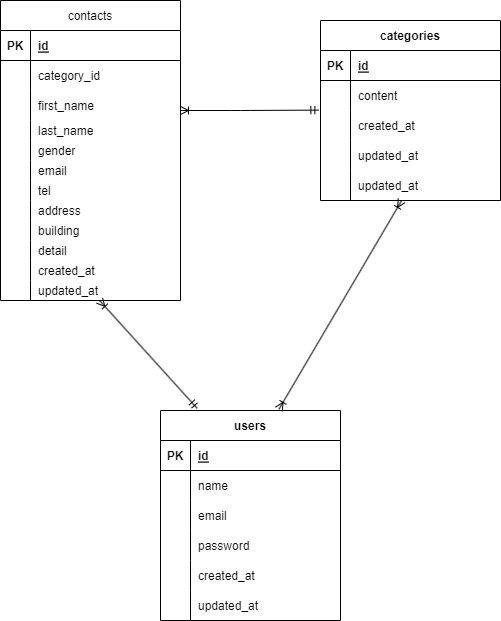

The diagram above was exported from draw.io. Its source (the exported page's mxGraphModel, read from the mxfile embedded in the PNG):
<mxGraphModel dx="234" dy="563" grid="1" gridSize="10" guides="1" tooltips="1" connect="1" arrows="1" fold="1" page="1" pageScale="1" pageWidth="827" pageHeight="1169" math="0" shadow="0">
  <root>
    <mxCell id="0" />
    <mxCell id="1" parent="0" />
    <mxCell id="5" value="contacts" style="shape=table;startSize=30;container=1;collapsible=1;childLayout=tableLayout;fixedRows=1;rowLines=0;fontStyle=0;align=center;resizeLast=1;" vertex="1" parent="1">
      <mxGeometry x="30" y="180" width="180" height="300" as="geometry" />
    </mxCell>
    <mxCell id="6" value="" style="shape=tableRow;horizontal=0;startSize=0;swimlaneHead=0;swimlaneBody=0;fillColor=none;collapsible=0;dropTarget=0;points=[[0,0.5],[1,0.5]];portConstraint=eastwest;top=0;left=0;right=0;bottom=1;" vertex="1" parent="5">
      <mxGeometry y="30" width="180" height="30" as="geometry" />
    </mxCell>
    <mxCell id="7" value="PK" style="shape=partialRectangle;connectable=0;fillColor=none;top=0;left=0;bottom=0;right=0;fontStyle=1;overflow=hidden;" vertex="1" parent="6">
      <mxGeometry width="30" height="30" as="geometry">
        <mxRectangle width="30" height="30" as="alternateBounds" />
      </mxGeometry>
    </mxCell>
    <mxCell id="8" value="id" style="shape=partialRectangle;connectable=0;fillColor=none;top=0;left=0;bottom=0;right=0;align=left;spacingLeft=6;fontStyle=5;overflow=hidden;" vertex="1" parent="6">
      <mxGeometry x="30" width="150" height="30" as="geometry">
        <mxRectangle width="150" height="30" as="alternateBounds" />
      </mxGeometry>
    </mxCell>
    <mxCell id="9" value="" style="shape=tableRow;horizontal=0;startSize=0;swimlaneHead=0;swimlaneBody=0;fillColor=none;collapsible=0;dropTarget=0;points=[[0,0.5],[1,0.5]];portConstraint=eastwest;top=0;left=0;right=0;bottom=0;" vertex="1" parent="5">
      <mxGeometry y="60" width="180" height="30" as="geometry" />
    </mxCell>
    <mxCell id="10" value="" style="shape=partialRectangle;connectable=0;fillColor=none;top=0;left=0;bottom=0;right=0;editable=1;overflow=hidden;" vertex="1" parent="9">
      <mxGeometry width="30" height="30" as="geometry">
        <mxRectangle width="30" height="30" as="alternateBounds" />
      </mxGeometry>
    </mxCell>
    <mxCell id="11" value="category_id" style="shape=partialRectangle;connectable=0;fillColor=none;top=0;left=0;bottom=0;right=0;align=left;spacingLeft=6;overflow=hidden;" vertex="1" parent="9">
      <mxGeometry x="30" width="150" height="30" as="geometry">
        <mxRectangle width="150" height="30" as="alternateBounds" />
      </mxGeometry>
    </mxCell>
    <mxCell id="12" value="" style="shape=tableRow;horizontal=0;startSize=0;swimlaneHead=0;swimlaneBody=0;fillColor=none;collapsible=0;dropTarget=0;points=[[0,0.5],[1,0.5]];portConstraint=eastwest;top=0;left=0;right=0;bottom=0;" vertex="1" parent="5">
      <mxGeometry y="90" width="180" height="30" as="geometry" />
    </mxCell>
    <mxCell id="13" value="" style="shape=partialRectangle;connectable=0;fillColor=none;top=0;left=0;bottom=0;right=0;editable=1;overflow=hidden;" vertex="1" parent="12">
      <mxGeometry width="30" height="30" as="geometry">
        <mxRectangle width="30" height="30" as="alternateBounds" />
      </mxGeometry>
    </mxCell>
    <mxCell id="14" value="first_name" style="shape=partialRectangle;connectable=0;fillColor=none;top=0;left=0;bottom=0;right=0;align=left;spacingLeft=6;overflow=hidden;" vertex="1" parent="12">
      <mxGeometry x="30" width="150" height="30" as="geometry">
        <mxRectangle width="150" height="30" as="alternateBounds" />
      </mxGeometry>
    </mxCell>
    <mxCell id="15" value="" style="shape=tableRow;horizontal=0;startSize=0;swimlaneHead=0;swimlaneBody=0;fillColor=none;collapsible=0;dropTarget=0;points=[[0,0.5],[1,0.5]];portConstraint=eastwest;top=0;left=0;right=0;bottom=0;" vertex="1" parent="5">
      <mxGeometry y="120" width="180" height="20" as="geometry" />
    </mxCell>
    <mxCell id="16" value="" style="shape=partialRectangle;connectable=0;fillColor=none;top=0;left=0;bottom=0;right=0;editable=1;overflow=hidden;" vertex="1" parent="15">
      <mxGeometry width="30" height="20" as="geometry">
        <mxRectangle width="30" height="20" as="alternateBounds" />
      </mxGeometry>
    </mxCell>
    <mxCell id="17" value="last_name" style="shape=partialRectangle;connectable=0;fillColor=none;top=0;left=0;bottom=0;right=0;align=left;spacingLeft=6;overflow=hidden;" vertex="1" parent="15">
      <mxGeometry x="30" width="150" height="20" as="geometry">
        <mxRectangle width="150" height="20" as="alternateBounds" />
      </mxGeometry>
    </mxCell>
    <mxCell id="20" value="" style="shape=tableRow;horizontal=0;startSize=0;swimlaneHead=0;swimlaneBody=0;fillColor=none;collapsible=0;dropTarget=0;points=[[0,0.5],[1,0.5]];portConstraint=eastwest;top=0;left=0;right=0;bottom=0;" vertex="1" parent="5">
      <mxGeometry y="140" width="180" height="20" as="geometry" />
    </mxCell>
    <mxCell id="21" value="" style="shape=partialRectangle;connectable=0;fillColor=none;top=0;left=0;bottom=0;right=0;editable=1;overflow=hidden;" vertex="1" parent="20">
      <mxGeometry width="30" height="20" as="geometry">
        <mxRectangle width="30" height="20" as="alternateBounds" />
      </mxGeometry>
    </mxCell>
    <mxCell id="22" value="gender" style="shape=partialRectangle;connectable=0;fillColor=none;top=0;left=0;bottom=0;right=0;align=left;spacingLeft=6;overflow=hidden;" vertex="1" parent="20">
      <mxGeometry x="30" width="150" height="20" as="geometry">
        <mxRectangle width="150" height="20" as="alternateBounds" />
      </mxGeometry>
    </mxCell>
    <mxCell id="23" value="" style="shape=tableRow;horizontal=0;startSize=0;swimlaneHead=0;swimlaneBody=0;fillColor=none;collapsible=0;dropTarget=0;points=[[0,0.5],[1,0.5]];portConstraint=eastwest;top=0;left=0;right=0;bottom=0;" vertex="1" parent="5">
      <mxGeometry y="160" width="180" height="20" as="geometry" />
    </mxCell>
    <mxCell id="24" value="" style="shape=partialRectangle;connectable=0;fillColor=none;top=0;left=0;bottom=0;right=0;editable=1;overflow=hidden;" vertex="1" parent="23">
      <mxGeometry width="30" height="20" as="geometry">
        <mxRectangle width="30" height="20" as="alternateBounds" />
      </mxGeometry>
    </mxCell>
    <mxCell id="25" value="email" style="shape=partialRectangle;connectable=0;fillColor=none;top=0;left=0;bottom=0;right=0;align=left;spacingLeft=6;overflow=hidden;" vertex="1" parent="23">
      <mxGeometry x="30" width="150" height="20" as="geometry">
        <mxRectangle width="150" height="20" as="alternateBounds" />
      </mxGeometry>
    </mxCell>
    <mxCell id="26" value="" style="shape=tableRow;horizontal=0;startSize=0;swimlaneHead=0;swimlaneBody=0;fillColor=none;collapsible=0;dropTarget=0;points=[[0,0.5],[1,0.5]];portConstraint=eastwest;top=0;left=0;right=0;bottom=0;" vertex="1" parent="5">
      <mxGeometry y="180" width="180" height="20" as="geometry" />
    </mxCell>
    <mxCell id="27" value="" style="shape=partialRectangle;connectable=0;fillColor=none;top=0;left=0;bottom=0;right=0;editable=1;overflow=hidden;" vertex="1" parent="26">
      <mxGeometry width="30" height="20" as="geometry">
        <mxRectangle width="30" height="20" as="alternateBounds" />
      </mxGeometry>
    </mxCell>
    <mxCell id="28" value="tel" style="shape=partialRectangle;connectable=0;fillColor=none;top=0;left=0;bottom=0;right=0;align=left;spacingLeft=6;overflow=hidden;" vertex="1" parent="26">
      <mxGeometry x="30" width="150" height="20" as="geometry">
        <mxRectangle width="150" height="20" as="alternateBounds" />
      </mxGeometry>
    </mxCell>
    <mxCell id="29" value="" style="shape=tableRow;horizontal=0;startSize=0;swimlaneHead=0;swimlaneBody=0;fillColor=none;collapsible=0;dropTarget=0;points=[[0,0.5],[1,0.5]];portConstraint=eastwest;top=0;left=0;right=0;bottom=0;" vertex="1" parent="5">
      <mxGeometry y="200" width="180" height="20" as="geometry" />
    </mxCell>
    <mxCell id="30" value="" style="shape=partialRectangle;connectable=0;fillColor=none;top=0;left=0;bottom=0;right=0;editable=1;overflow=hidden;" vertex="1" parent="29">
      <mxGeometry width="30" height="20" as="geometry">
        <mxRectangle width="30" height="20" as="alternateBounds" />
      </mxGeometry>
    </mxCell>
    <mxCell id="31" value="address" style="shape=partialRectangle;connectable=0;fillColor=none;top=0;left=0;bottom=0;right=0;align=left;spacingLeft=6;overflow=hidden;" vertex="1" parent="29">
      <mxGeometry x="30" width="150" height="20" as="geometry">
        <mxRectangle width="150" height="20" as="alternateBounds" />
      </mxGeometry>
    </mxCell>
    <mxCell id="32" value="" style="shape=tableRow;horizontal=0;startSize=0;swimlaneHead=0;swimlaneBody=0;fillColor=none;collapsible=0;dropTarget=0;points=[[0,0.5],[1,0.5]];portConstraint=eastwest;top=0;left=0;right=0;bottom=0;" vertex="1" parent="5">
      <mxGeometry y="220" width="180" height="20" as="geometry" />
    </mxCell>
    <mxCell id="33" value="" style="shape=partialRectangle;connectable=0;fillColor=none;top=0;left=0;bottom=0;right=0;editable=1;overflow=hidden;" vertex="1" parent="32">
      <mxGeometry width="30" height="20" as="geometry">
        <mxRectangle width="30" height="20" as="alternateBounds" />
      </mxGeometry>
    </mxCell>
    <mxCell id="34" value="building" style="shape=partialRectangle;connectable=0;fillColor=none;top=0;left=0;bottom=0;right=0;align=left;spacingLeft=6;overflow=hidden;" vertex="1" parent="32">
      <mxGeometry x="30" width="150" height="20" as="geometry">
        <mxRectangle width="150" height="20" as="alternateBounds" />
      </mxGeometry>
    </mxCell>
    <mxCell id="35" value="" style="shape=tableRow;horizontal=0;startSize=0;swimlaneHead=0;swimlaneBody=0;fillColor=none;collapsible=0;dropTarget=0;points=[[0,0.5],[1,0.5]];portConstraint=eastwest;top=0;left=0;right=0;bottom=0;" vertex="1" parent="5">
      <mxGeometry y="240" width="180" height="20" as="geometry" />
    </mxCell>
    <mxCell id="36" value="" style="shape=partialRectangle;connectable=0;fillColor=none;top=0;left=0;bottom=0;right=0;editable=1;overflow=hidden;" vertex="1" parent="35">
      <mxGeometry width="30" height="20" as="geometry">
        <mxRectangle width="30" height="20" as="alternateBounds" />
      </mxGeometry>
    </mxCell>
    <mxCell id="37" value="detail" style="shape=partialRectangle;connectable=0;fillColor=none;top=0;left=0;bottom=0;right=0;align=left;spacingLeft=6;overflow=hidden;" vertex="1" parent="35">
      <mxGeometry x="30" width="150" height="20" as="geometry">
        <mxRectangle width="150" height="20" as="alternateBounds" />
      </mxGeometry>
    </mxCell>
    <mxCell id="38" value="" style="shape=tableRow;horizontal=0;startSize=0;swimlaneHead=0;swimlaneBody=0;fillColor=none;collapsible=0;dropTarget=0;points=[[0,0.5],[1,0.5]];portConstraint=eastwest;top=0;left=0;right=0;bottom=0;" vertex="1" parent="5">
      <mxGeometry y="260" width="180" height="20" as="geometry" />
    </mxCell>
    <mxCell id="39" value="" style="shape=partialRectangle;connectable=0;fillColor=none;top=0;left=0;bottom=0;right=0;editable=1;overflow=hidden;" vertex="1" parent="38">
      <mxGeometry width="30" height="20" as="geometry">
        <mxRectangle width="30" height="20" as="alternateBounds" />
      </mxGeometry>
    </mxCell>
    <mxCell id="40" value="created_at" style="shape=partialRectangle;connectable=0;fillColor=none;top=0;left=0;bottom=0;right=0;align=left;spacingLeft=6;overflow=hidden;" vertex="1" parent="38">
      <mxGeometry x="30" width="150" height="20" as="geometry">
        <mxRectangle width="150" height="20" as="alternateBounds" />
      </mxGeometry>
    </mxCell>
    <mxCell id="41" value="" style="shape=tableRow;horizontal=0;startSize=0;swimlaneHead=0;swimlaneBody=0;fillColor=none;collapsible=0;dropTarget=0;points=[[0,0.5],[1,0.5]];portConstraint=eastwest;top=0;left=0;right=0;bottom=0;" vertex="1" parent="5">
      <mxGeometry y="280" width="180" height="20" as="geometry" />
    </mxCell>
    <mxCell id="42" value="" style="shape=partialRectangle;connectable=0;fillColor=none;top=0;left=0;bottom=0;right=0;editable=1;overflow=hidden;" vertex="1" parent="41">
      <mxGeometry width="30" height="20" as="geometry">
        <mxRectangle width="30" height="20" as="alternateBounds" />
      </mxGeometry>
    </mxCell>
    <mxCell id="43" value="updated_at" style="shape=partialRectangle;connectable=0;fillColor=none;top=0;left=0;bottom=0;right=0;align=left;spacingLeft=6;overflow=hidden;" vertex="1" parent="41">
      <mxGeometry x="30" width="150" height="20" as="geometry">
        <mxRectangle width="150" height="20" as="alternateBounds" />
      </mxGeometry>
    </mxCell>
    <mxCell id="44" value="categories" style="shape=table;startSize=30;container=1;collapsible=1;childLayout=tableLayout;fixedRows=1;rowLines=0;fontStyle=1;align=center;resizeLast=1;" vertex="1" parent="1">
      <mxGeometry x="350" y="200" width="180" height="180" as="geometry" />
    </mxCell>
    <mxCell id="45" value="" style="shape=tableRow;horizontal=0;startSize=0;swimlaneHead=0;swimlaneBody=0;fillColor=none;collapsible=0;dropTarget=0;points=[[0,0.5],[1,0.5]];portConstraint=eastwest;top=0;left=0;right=0;bottom=1;" vertex="1" parent="44">
      <mxGeometry y="30" width="180" height="30" as="geometry" />
    </mxCell>
    <mxCell id="46" value="PK" style="shape=partialRectangle;connectable=0;fillColor=none;top=0;left=0;bottom=0;right=0;fontStyle=1;overflow=hidden;" vertex="1" parent="45">
      <mxGeometry width="30" height="30" as="geometry">
        <mxRectangle width="30" height="30" as="alternateBounds" />
      </mxGeometry>
    </mxCell>
    <mxCell id="47" value="id" style="shape=partialRectangle;connectable=0;fillColor=none;top=0;left=0;bottom=0;right=0;align=left;spacingLeft=6;fontStyle=5;overflow=hidden;" vertex="1" parent="45">
      <mxGeometry x="30" width="150" height="30" as="geometry">
        <mxRectangle width="150" height="30" as="alternateBounds" />
      </mxGeometry>
    </mxCell>
    <mxCell id="48" value="" style="shape=tableRow;horizontal=0;startSize=0;swimlaneHead=0;swimlaneBody=0;fillColor=none;collapsible=0;dropTarget=0;points=[[0,0.5],[1,0.5]];portConstraint=eastwest;top=0;left=0;right=0;bottom=0;" vertex="1" parent="44">
      <mxGeometry y="60" width="180" height="30" as="geometry" />
    </mxCell>
    <mxCell id="49" value="" style="shape=partialRectangle;connectable=0;fillColor=none;top=0;left=0;bottom=0;right=0;editable=1;overflow=hidden;" vertex="1" parent="48">
      <mxGeometry width="30" height="30" as="geometry">
        <mxRectangle width="30" height="30" as="alternateBounds" />
      </mxGeometry>
    </mxCell>
    <mxCell id="50" value="content" style="shape=partialRectangle;connectable=0;fillColor=none;top=0;left=0;bottom=0;right=0;align=left;spacingLeft=6;overflow=hidden;" vertex="1" parent="48">
      <mxGeometry x="30" width="150" height="30" as="geometry">
        <mxRectangle width="150" height="30" as="alternateBounds" />
      </mxGeometry>
    </mxCell>
    <mxCell id="51" value="" style="shape=tableRow;horizontal=0;startSize=0;swimlaneHead=0;swimlaneBody=0;fillColor=none;collapsible=0;dropTarget=0;points=[[0,0.5],[1,0.5]];portConstraint=eastwest;top=0;left=0;right=0;bottom=0;" vertex="1" parent="44">
      <mxGeometry y="90" width="180" height="30" as="geometry" />
    </mxCell>
    <mxCell id="52" value="" style="shape=partialRectangle;connectable=0;fillColor=none;top=0;left=0;bottom=0;right=0;editable=1;overflow=hidden;" vertex="1" parent="51">
      <mxGeometry width="30" height="30" as="geometry">
        <mxRectangle width="30" height="30" as="alternateBounds" />
      </mxGeometry>
    </mxCell>
    <mxCell id="53" value="created_at" style="shape=partialRectangle;connectable=0;fillColor=none;top=0;left=0;bottom=0;right=0;align=left;spacingLeft=6;overflow=hidden;" vertex="1" parent="51">
      <mxGeometry x="30" width="150" height="30" as="geometry">
        <mxRectangle width="150" height="30" as="alternateBounds" />
      </mxGeometry>
    </mxCell>
    <mxCell id="80" value="" style="shape=tableRow;horizontal=0;startSize=0;swimlaneHead=0;swimlaneBody=0;fillColor=none;collapsible=0;dropTarget=0;points=[[0,0.5],[1,0.5]];portConstraint=eastwest;top=0;left=0;right=0;bottom=0;" vertex="1" parent="44">
      <mxGeometry y="120" width="180" height="30" as="geometry" />
    </mxCell>
    <mxCell id="81" value="" style="shape=partialRectangle;connectable=0;fillColor=none;top=0;left=0;bottom=0;right=0;editable=1;overflow=hidden;" vertex="1" parent="80">
      <mxGeometry width="30" height="30" as="geometry">
        <mxRectangle width="30" height="30" as="alternateBounds" />
      </mxGeometry>
    </mxCell>
    <mxCell id="82" value="updated_at" style="shape=partialRectangle;connectable=0;fillColor=none;top=0;left=0;bottom=0;right=0;align=left;spacingLeft=6;overflow=hidden;" vertex="1" parent="80">
      <mxGeometry x="30" width="150" height="30" as="geometry">
        <mxRectangle width="150" height="30" as="alternateBounds" />
      </mxGeometry>
    </mxCell>
    <mxCell id="54" value="" style="shape=tableRow;horizontal=0;startSize=0;swimlaneHead=0;swimlaneBody=0;fillColor=none;collapsible=0;dropTarget=0;points=[[0,0.5],[1,0.5]];portConstraint=eastwest;top=0;left=0;right=0;bottom=0;" vertex="1" parent="44">
      <mxGeometry y="150" width="180" height="30" as="geometry" />
    </mxCell>
    <mxCell id="55" value="" style="shape=partialRectangle;connectable=0;fillColor=none;top=0;left=0;bottom=0;right=0;editable=1;overflow=hidden;" vertex="1" parent="54">
      <mxGeometry width="30" height="30" as="geometry">
        <mxRectangle width="30" height="30" as="alternateBounds" />
      </mxGeometry>
    </mxCell>
    <mxCell id="56" value="updated_at" style="shape=partialRectangle;connectable=0;fillColor=none;top=0;left=0;bottom=0;right=0;align=left;spacingLeft=6;overflow=hidden;" vertex="1" parent="54">
      <mxGeometry x="30" width="150" height="30" as="geometry">
        <mxRectangle width="150" height="30" as="alternateBounds" />
      </mxGeometry>
    </mxCell>
    <mxCell id="60" value="users" style="shape=table;startSize=30;container=1;collapsible=1;childLayout=tableLayout;fixedRows=1;rowLines=0;fontStyle=1;align=center;resizeLast=1;" vertex="1" parent="1">
      <mxGeometry x="190" y="590" width="180" height="210" as="geometry" />
    </mxCell>
    <mxCell id="61" value="" style="shape=tableRow;horizontal=0;startSize=0;swimlaneHead=0;swimlaneBody=0;fillColor=none;collapsible=0;dropTarget=0;points=[[0,0.5],[1,0.5]];portConstraint=eastwest;top=0;left=0;right=0;bottom=1;" vertex="1" parent="60">
      <mxGeometry y="30" width="180" height="30" as="geometry" />
    </mxCell>
    <mxCell id="62" value="PK" style="shape=partialRectangle;connectable=0;fillColor=none;top=0;left=0;bottom=0;right=0;fontStyle=1;overflow=hidden;" vertex="1" parent="61">
      <mxGeometry width="30" height="30" as="geometry">
        <mxRectangle width="30" height="30" as="alternateBounds" />
      </mxGeometry>
    </mxCell>
    <mxCell id="63" value="id" style="shape=partialRectangle;connectable=0;fillColor=none;top=0;left=0;bottom=0;right=0;align=left;spacingLeft=6;fontStyle=5;overflow=hidden;" vertex="1" parent="61">
      <mxGeometry x="30" width="150" height="30" as="geometry">
        <mxRectangle width="150" height="30" as="alternateBounds" />
      </mxGeometry>
    </mxCell>
    <mxCell id="64" value="" style="shape=tableRow;horizontal=0;startSize=0;swimlaneHead=0;swimlaneBody=0;fillColor=none;collapsible=0;dropTarget=0;points=[[0,0.5],[1,0.5]];portConstraint=eastwest;top=0;left=0;right=0;bottom=0;" vertex="1" parent="60">
      <mxGeometry y="60" width="180" height="30" as="geometry" />
    </mxCell>
    <mxCell id="65" value="" style="shape=partialRectangle;connectable=0;fillColor=none;top=0;left=0;bottom=0;right=0;editable=1;overflow=hidden;" vertex="1" parent="64">
      <mxGeometry width="30" height="30" as="geometry">
        <mxRectangle width="30" height="30" as="alternateBounds" />
      </mxGeometry>
    </mxCell>
    <mxCell id="66" value="name" style="shape=partialRectangle;connectable=0;fillColor=none;top=0;left=0;bottom=0;right=0;align=left;spacingLeft=6;overflow=hidden;" vertex="1" parent="64">
      <mxGeometry x="30" width="150" height="30" as="geometry">
        <mxRectangle width="150" height="30" as="alternateBounds" />
      </mxGeometry>
    </mxCell>
    <mxCell id="67" value="" style="shape=tableRow;horizontal=0;startSize=0;swimlaneHead=0;swimlaneBody=0;fillColor=none;collapsible=0;dropTarget=0;points=[[0,0.5],[1,0.5]];portConstraint=eastwest;top=0;left=0;right=0;bottom=0;" vertex="1" parent="60">
      <mxGeometry y="90" width="180" height="30" as="geometry" />
    </mxCell>
    <mxCell id="68" value="" style="shape=partialRectangle;connectable=0;fillColor=none;top=0;left=0;bottom=0;right=0;editable=1;overflow=hidden;" vertex="1" parent="67">
      <mxGeometry width="30" height="30" as="geometry">
        <mxRectangle width="30" height="30" as="alternateBounds" />
      </mxGeometry>
    </mxCell>
    <mxCell id="69" value="email" style="shape=partialRectangle;connectable=0;fillColor=none;top=0;left=0;bottom=0;right=0;align=left;spacingLeft=6;overflow=hidden;" vertex="1" parent="67">
      <mxGeometry x="30" width="150" height="30" as="geometry">
        <mxRectangle width="150" height="30" as="alternateBounds" />
      </mxGeometry>
    </mxCell>
    <mxCell id="70" value="" style="shape=tableRow;horizontal=0;startSize=0;swimlaneHead=0;swimlaneBody=0;fillColor=none;collapsible=0;dropTarget=0;points=[[0,0.5],[1,0.5]];portConstraint=eastwest;top=0;left=0;right=0;bottom=0;" vertex="1" parent="60">
      <mxGeometry y="120" width="180" height="30" as="geometry" />
    </mxCell>
    <mxCell id="71" value="" style="shape=partialRectangle;connectable=0;fillColor=none;top=0;left=0;bottom=0;right=0;editable=1;overflow=hidden;" vertex="1" parent="70">
      <mxGeometry width="30" height="30" as="geometry">
        <mxRectangle width="30" height="30" as="alternateBounds" />
      </mxGeometry>
    </mxCell>
    <mxCell id="72" value="password" style="shape=partialRectangle;connectable=0;fillColor=none;top=0;left=0;bottom=0;right=0;align=left;spacingLeft=6;overflow=hidden;" vertex="1" parent="70">
      <mxGeometry x="30" width="150" height="30" as="geometry">
        <mxRectangle width="150" height="30" as="alternateBounds" />
      </mxGeometry>
    </mxCell>
    <mxCell id="73" value="" style="shape=tableRow;horizontal=0;startSize=0;swimlaneHead=0;swimlaneBody=0;fillColor=none;collapsible=0;dropTarget=0;points=[[0,0.5],[1,0.5]];portConstraint=eastwest;top=0;left=0;right=0;bottom=0;" vertex="1" parent="60">
      <mxGeometry y="150" width="180" height="30" as="geometry" />
    </mxCell>
    <mxCell id="74" value="" style="shape=partialRectangle;connectable=0;fillColor=none;top=0;left=0;bottom=0;right=0;editable=1;overflow=hidden;" vertex="1" parent="73">
      <mxGeometry width="30" height="30" as="geometry">
        <mxRectangle width="30" height="30" as="alternateBounds" />
      </mxGeometry>
    </mxCell>
    <mxCell id="75" value="created_at" style="shape=partialRectangle;connectable=0;fillColor=none;top=0;left=0;bottom=0;right=0;align=left;spacingLeft=6;overflow=hidden;" vertex="1" parent="73">
      <mxGeometry x="30" width="150" height="30" as="geometry">
        <mxRectangle width="150" height="30" as="alternateBounds" />
      </mxGeometry>
    </mxCell>
    <mxCell id="76" value="" style="shape=tableRow;horizontal=0;startSize=0;swimlaneHead=0;swimlaneBody=0;fillColor=none;collapsible=0;dropTarget=0;points=[[0,0.5],[1,0.5]];portConstraint=eastwest;top=0;left=0;right=0;bottom=0;" vertex="1" parent="60">
      <mxGeometry y="180" width="180" height="30" as="geometry" />
    </mxCell>
    <mxCell id="77" value="" style="shape=partialRectangle;connectable=0;fillColor=none;top=0;left=0;bottom=0;right=0;editable=1;overflow=hidden;" vertex="1" parent="76">
      <mxGeometry width="30" height="30" as="geometry">
        <mxRectangle width="30" height="30" as="alternateBounds" />
      </mxGeometry>
    </mxCell>
    <mxCell id="78" value="updated_at" style="shape=partialRectangle;connectable=0;fillColor=none;top=0;left=0;bottom=0;right=0;align=left;spacingLeft=6;overflow=hidden;" vertex="1" parent="76">
      <mxGeometry x="30" width="150" height="30" as="geometry">
        <mxRectangle width="150" height="30" as="alternateBounds" />
      </mxGeometry>
    </mxCell>
    <mxCell id="79" value="" style="fontSize=12;html=1;endArrow=ERoneToMany;startArrow=ERmandOne;exitX=-0.009;exitY=-0.013;exitDx=0;exitDy=0;exitPerimeter=0;" edge="1" parent="1" source="51">
      <mxGeometry width="100" height="100" relative="1" as="geometry">
        <mxPoint x="330" y="290" as="sourcePoint" />
        <mxPoint x="210" y="290" as="targetPoint" />
        <Array as="points">
          <mxPoint x="270" y="290" />
        </Array>
      </mxGeometry>
    </mxCell>
    <mxCell id="83" value="" style="fontSize=12;html=1;endArrow=ERoneToMany;startArrow=ERmandOne;exitX=0.204;exitY=-0.01;exitDx=0;exitDy=0;exitPerimeter=0;" edge="1" parent="1" source="60" target="41">
      <mxGeometry width="100" height="100" relative="1" as="geometry">
        <mxPoint x="388.38" y="460" as="sourcePoint" />
        <mxPoint x="210" y="560" as="targetPoint" />
        <Array as="points" />
      </mxGeometry>
    </mxCell>
    <mxCell id="84" value="" style="fontSize=12;html=1;endArrow=ERoneToMany;startArrow=ERoneToMany;exitX=0.658;exitY=-0.006;exitDx=0;exitDy=0;exitPerimeter=0;" edge="1" parent="1" source="60" target="54">
      <mxGeometry width="100" height="100" relative="1" as="geometry">
        <mxPoint x="300" y="510" as="sourcePoint" />
        <mxPoint x="400" y="410" as="targetPoint" />
      </mxGeometry>
    </mxCell>
  </root>
</mxGraphModel>